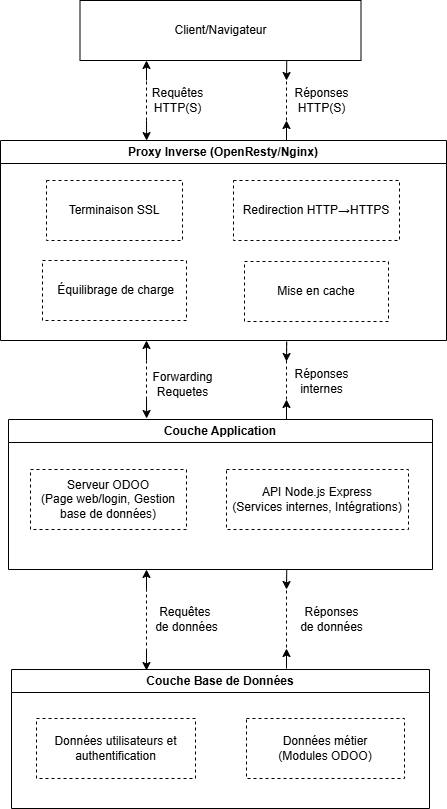

The diagram above was exported from draw.io. Its source (the exported page's mxGraphModel, read from the mxfile embedded in the PNG):
<mxGraphModel dx="1434" dy="826" grid="1" gridSize="10" guides="1" tooltips="1" connect="1" arrows="1" fold="1" page="1" pageScale="1" pageWidth="827" pageHeight="1169" math="0" shadow="0">
  <root>
    <mxCell id="0" />
    <mxCell id="1" parent="0" />
    <mxCell id="tVJqL7w77h2NRfIFBQlf-1" value="Client/Navigateur" style="rounded=0;whiteSpace=wrap;html=1;" vertex="1" parent="1">
      <mxGeometry x="273.5" y="60" width="281" height="60" as="geometry" />
    </mxCell>
    <mxCell id="tVJqL7w77h2NRfIFBQlf-3" value="Proxy Inverse (OpenResty/Nginx)" style="swimlane;whiteSpace=wrap;html=1;" vertex="1" parent="1">
      <mxGeometry x="194" y="200" width="446" height="200" as="geometry" />
    </mxCell>
    <mxCell id="tVJqL7w77h2NRfIFBQlf-4" value="Terminaison SSL" style="rounded=0;whiteSpace=wrap;html=1;dashed=1;" vertex="1" parent="tVJqL7w77h2NRfIFBQlf-3">
      <mxGeometry x="46" y="40" width="136" height="60" as="geometry" />
    </mxCell>
    <mxCell id="tVJqL7w77h2NRfIFBQlf-5" value="Redirection HTTP→HTTPS" style="rounded=0;whiteSpace=wrap;html=1;dashed=1;" vertex="1" parent="tVJqL7w77h2NRfIFBQlf-3">
      <mxGeometry x="233" y="40" width="166" height="60" as="geometry" />
    </mxCell>
    <mxCell id="tVJqL7w77h2NRfIFBQlf-6" value="&amp;nbsp;Équilibrage de charge" style="rounded=0;whiteSpace=wrap;html=1;dashed=1;" vertex="1" parent="tVJqL7w77h2NRfIFBQlf-3">
      <mxGeometry x="42" y="120" width="144" height="60" as="geometry" />
    </mxCell>
    <mxCell id="tVJqL7w77h2NRfIFBQlf-7" value="Mise en cache" style="rounded=0;whiteSpace=wrap;html=1;dashed=1;" vertex="1" parent="tVJqL7w77h2NRfIFBQlf-3">
      <mxGeometry x="244" y="121" width="144" height="60" as="geometry" />
    </mxCell>
    <mxCell id="tVJqL7w77h2NRfIFBQlf-10" value="Requêtes&lt;div&gt;HTTP(S)&lt;/div&gt;" style="text;html=1;align=center;verticalAlign=middle;resizable=0;points=[];autosize=1;strokeColor=none;fillColor=none;" vertex="1" parent="1">
      <mxGeometry x="336" y="140" width="70" height="40" as="geometry" />
    </mxCell>
    <mxCell id="tVJqL7w77h2NRfIFBQlf-13" value="" style="endArrow=classic;html=1;rounded=0;exitX=0.75;exitY=1;exitDx=0;exitDy=0;" edge="1" parent="1">
      <mxGeometry width="50" height="50" relative="1" as="geometry">
        <mxPoint x="480.25" y="120" as="sourcePoint" />
        <mxPoint x="480" y="140" as="targetPoint" />
      </mxGeometry>
    </mxCell>
    <mxCell id="tVJqL7w77h2NRfIFBQlf-14" value="" style="endArrow=classic;html=1;rounded=0;" edge="1" parent="1">
      <mxGeometry width="50" height="50" relative="1" as="geometry">
        <mxPoint x="480" y="200" as="sourcePoint" />
        <mxPoint x="480" y="180" as="targetPoint" />
      </mxGeometry>
    </mxCell>
    <mxCell id="tVJqL7w77h2NRfIFBQlf-15" value="" style="endArrow=classic;html=1;rounded=0;entryX=0.298;entryY=-0.015;entryDx=0;entryDy=0;entryPerimeter=0;" edge="1" parent="1">
      <mxGeometry width="50" height="50" relative="1" as="geometry">
        <mxPoint x="340" y="180" as="sourcePoint" />
        <mxPoint x="340.12" y="200.0999999999999" as="targetPoint" />
      </mxGeometry>
    </mxCell>
    <mxCell id="tVJqL7w77h2NRfIFBQlf-16" value="" style="endArrow=classic;html=1;rounded=0;" edge="1" parent="1">
      <mxGeometry width="50" height="50" relative="1" as="geometry">
        <mxPoint x="340" y="140" as="sourcePoint" />
        <mxPoint x="340" y="120" as="targetPoint" />
      </mxGeometry>
    </mxCell>
    <mxCell id="tVJqL7w77h2NRfIFBQlf-17" value="" style="endArrow=none;html=1;rounded=0;dashed=1;" edge="1" parent="1">
      <mxGeometry width="50" height="50" relative="1" as="geometry">
        <mxPoint x="480" y="180" as="sourcePoint" />
        <mxPoint x="480" y="140" as="targetPoint" />
      </mxGeometry>
    </mxCell>
    <mxCell id="tVJqL7w77h2NRfIFBQlf-18" value="" style="endArrow=none;html=1;rounded=0;dashed=1;" edge="1" parent="1">
      <mxGeometry width="50" height="50" relative="1" as="geometry">
        <mxPoint x="340" y="180" as="sourcePoint" />
        <mxPoint x="340" y="140" as="targetPoint" />
      </mxGeometry>
    </mxCell>
    <mxCell id="tVJqL7w77h2NRfIFBQlf-19" value="Réponses&lt;div&gt;HTTP(S)&lt;/div&gt;" style="text;html=1;align=center;verticalAlign=middle;resizable=0;points=[];autosize=1;strokeColor=none;fillColor=none;" vertex="1" parent="1">
      <mxGeometry x="474.5" y="140" width="80" height="40" as="geometry" />
    </mxCell>
    <mxCell id="tVJqL7w77h2NRfIFBQlf-20" value="Couche Application" style="swimlane;whiteSpace=wrap;html=1;" vertex="1" parent="1">
      <mxGeometry x="202" y="479" width="424" height="150" as="geometry" />
    </mxCell>
    <mxCell id="tVJqL7w77h2NRfIFBQlf-30" value="Serveur ODOO&lt;div&gt;(Page web/login, Gestion base de données)&lt;/div&gt;" style="rounded=0;whiteSpace=wrap;html=1;dashed=1;" vertex="1" parent="tVJqL7w77h2NRfIFBQlf-20">
      <mxGeometry x="22" y="50" width="156" height="60" as="geometry" />
    </mxCell>
    <mxCell id="tVJqL7w77h2NRfIFBQlf-31" value="API Node.js Express&lt;div&gt;(Services internes, Intégrations)&lt;/div&gt;" style="rounded=0;whiteSpace=wrap;html=1;dashed=1;" vertex="1" parent="tVJqL7w77h2NRfIFBQlf-20">
      <mxGeometry x="218" y="50" width="182" height="60" as="geometry" />
    </mxCell>
    <mxCell id="tVJqL7w77h2NRfIFBQlf-35" value="" style="endArrow=classic;html=1;rounded=0;" edge="1" parent="tVJqL7w77h2NRfIFBQlf-20">
      <mxGeometry width="50" height="50" relative="1" as="geometry">
        <mxPoint x="138" y="170" as="sourcePoint" />
        <mxPoint x="138" y="150" as="targetPoint" />
      </mxGeometry>
    </mxCell>
    <mxCell id="tVJqL7w77h2NRfIFBQlf-21" value="Couche Base de Données" style="swimlane;whiteSpace=wrap;html=1;" vertex="1" parent="1">
      <mxGeometry x="205" y="729" width="418" height="139" as="geometry" />
    </mxCell>
    <mxCell id="tVJqL7w77h2NRfIFBQlf-42" value="Données utilisateurs et authentification" style="rounded=0;whiteSpace=wrap;html=1;dashed=1;" vertex="1" parent="tVJqL7w77h2NRfIFBQlf-21">
      <mxGeometry x="25" y="49" width="159" height="60" as="geometry" />
    </mxCell>
    <mxCell id="tVJqL7w77h2NRfIFBQlf-43" value="Données métier&lt;div&gt;(Modules ODOO)&lt;/div&gt;" style="rounded=0;whiteSpace=wrap;html=1;dashed=1;" vertex="1" parent="tVJqL7w77h2NRfIFBQlf-21">
      <mxGeometry x="235" y="49" width="158" height="60" as="geometry" />
    </mxCell>
    <mxCell id="tVJqL7w77h2NRfIFBQlf-22" value="" style="endArrow=classic;html=1;rounded=0;exitX=0.75;exitY=1;exitDx=0;exitDy=0;" edge="1" parent="1">
      <mxGeometry width="50" height="50" relative="1" as="geometry">
        <mxPoint x="480.25" y="401" as="sourcePoint" />
        <mxPoint x="480" y="421" as="targetPoint" />
      </mxGeometry>
    </mxCell>
    <mxCell id="tVJqL7w77h2NRfIFBQlf-23" value="" style="endArrow=classic;html=1;rounded=0;" edge="1" parent="1">
      <mxGeometry width="50" height="50" relative="1" as="geometry">
        <mxPoint x="480" y="479" as="sourcePoint" />
        <mxPoint x="480" y="459" as="targetPoint" />
      </mxGeometry>
    </mxCell>
    <mxCell id="tVJqL7w77h2NRfIFBQlf-24" value="" style="endArrow=classic;html=1;rounded=0;entryX=0.298;entryY=-0.015;entryDx=0;entryDy=0;entryPerimeter=0;" edge="1" parent="1">
      <mxGeometry width="50" height="50" relative="1" as="geometry">
        <mxPoint x="340" y="457.9" as="sourcePoint" />
        <mxPoint x="340.12" y="477.9999999999999" as="targetPoint" />
      </mxGeometry>
    </mxCell>
    <mxCell id="tVJqL7w77h2NRfIFBQlf-25" value="" style="endArrow=classic;html=1;rounded=0;" edge="1" parent="1">
      <mxGeometry width="50" height="50" relative="1" as="geometry">
        <mxPoint x="340" y="420" as="sourcePoint" />
        <mxPoint x="340" y="400" as="targetPoint" />
      </mxGeometry>
    </mxCell>
    <mxCell id="tVJqL7w77h2NRfIFBQlf-26" value="" style="endArrow=none;html=1;rounded=0;dashed=1;" edge="1" parent="1">
      <mxGeometry width="50" height="50" relative="1" as="geometry">
        <mxPoint x="340" y="471" as="sourcePoint" />
        <mxPoint x="340" y="401" as="targetPoint" />
      </mxGeometry>
    </mxCell>
    <mxCell id="tVJqL7w77h2NRfIFBQlf-27" value="" style="endArrow=none;html=1;rounded=0;dashed=1;" edge="1" parent="1">
      <mxGeometry width="50" height="50" relative="1" as="geometry">
        <mxPoint x="480" y="471" as="sourcePoint" />
        <mxPoint x="480" y="401" as="targetPoint" />
      </mxGeometry>
    </mxCell>
    <mxCell id="tVJqL7w77h2NRfIFBQlf-28" value="Forwarding&lt;div&gt;Requetes&lt;/div&gt;" style="text;html=1;align=center;verticalAlign=middle;resizable=0;points=[];autosize=1;strokeColor=none;fillColor=none;" vertex="1" parent="1">
      <mxGeometry x="336" y="424" width="80" height="40" as="geometry" />
    </mxCell>
    <mxCell id="tVJqL7w77h2NRfIFBQlf-29" value="Réponses&lt;div&gt;internes&lt;/div&gt;" style="text;html=1;align=center;verticalAlign=middle;resizable=0;points=[];autosize=1;strokeColor=none;fillColor=none;" vertex="1" parent="1">
      <mxGeometry x="475" y="421" width="80" height="40" as="geometry" />
    </mxCell>
    <mxCell id="tVJqL7w77h2NRfIFBQlf-32" value="" style="endArrow=classic;html=1;rounded=0;exitX=0.75;exitY=1;exitDx=0;exitDy=0;" edge="1" parent="1">
      <mxGeometry width="50" height="50" relative="1" as="geometry">
        <mxPoint x="480.25" y="629" as="sourcePoint" />
        <mxPoint x="480" y="649" as="targetPoint" />
      </mxGeometry>
    </mxCell>
    <mxCell id="tVJqL7w77h2NRfIFBQlf-34" value="" style="endArrow=classic;html=1;rounded=0;" edge="1" parent="1">
      <mxGeometry width="50" height="50" relative="1" as="geometry">
        <mxPoint x="480" y="728" as="sourcePoint" />
        <mxPoint x="480" y="708" as="targetPoint" />
      </mxGeometry>
    </mxCell>
    <mxCell id="tVJqL7w77h2NRfIFBQlf-39" value="" style="endArrow=classic;html=1;rounded=0;" edge="1" parent="1">
      <mxGeometry width="50" height="50" relative="1" as="geometry">
        <mxPoint x="340" y="710" as="sourcePoint" />
        <mxPoint x="340" y="730" as="targetPoint" />
      </mxGeometry>
    </mxCell>
    <mxCell id="tVJqL7w77h2NRfIFBQlf-40" value="" style="endArrow=none;html=1;rounded=0;dashed=1;" edge="1" parent="1">
      <mxGeometry width="50" height="50" relative="1" as="geometry">
        <mxPoint x="340" y="729" as="sourcePoint" />
        <mxPoint x="340" y="649" as="targetPoint" />
      </mxGeometry>
    </mxCell>
    <mxCell id="tVJqL7w77h2NRfIFBQlf-41" value="" style="endArrow=none;html=1;rounded=0;dashed=1;" edge="1" parent="1">
      <mxGeometry width="50" height="50" relative="1" as="geometry">
        <mxPoint x="480" y="719" as="sourcePoint" />
        <mxPoint x="480" y="639" as="targetPoint" />
      </mxGeometry>
    </mxCell>
    <mxCell id="tVJqL7w77h2NRfIFBQlf-44" value="&lt;div&gt;Requêtes&amp;nbsp;&lt;/div&gt;&lt;div&gt;&lt;span style=&quot;background-color: transparent; color: light-dark(rgb(0, 0, 0), rgb(255, 255, 255));&quot;&gt;de données&lt;/span&gt;&lt;/div&gt;" style="text;html=1;align=center;verticalAlign=middle;resizable=0;points=[];autosize=1;strokeColor=none;fillColor=none;" vertex="1" parent="1">
      <mxGeometry x="335" y="659" width="90" height="40" as="geometry" />
    </mxCell>
    <mxCell id="tVJqL7w77h2NRfIFBQlf-45" value="&lt;div&gt;Réponses&lt;/div&gt;&lt;div&gt;&lt;span style=&quot;background-color: transparent; color: light-dark(rgb(0, 0, 0), rgb(255, 255, 255));&quot;&gt;de données&lt;/span&gt;&lt;/div&gt;" style="text;html=1;align=center;verticalAlign=middle;resizable=0;points=[];autosize=1;strokeColor=none;fillColor=none;" vertex="1" parent="1">
      <mxGeometry x="480" y="659" width="90" height="40" as="geometry" />
    </mxCell>
  </root>
</mxGraphModel>